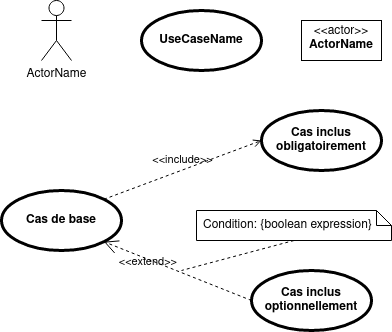

The diagram above was exported from draw.io. Its source (the exported page's mxGraphModel, read from the mxfile embedded in the PNG):
<mxGraphModel dx="1102" dy="610" grid="1" gridSize="10" guides="1" tooltips="1" connect="1" arrows="1" fold="1" page="1" pageScale="1" pageWidth="850" pageHeight="1100" math="0" shadow="0">
  <root>
    <mxCell id="0" />
    <mxCell id="1" parent="0" />
    <mxCell id="2" value="ActorName" style="shape=umlActor;html=1;verticalLabelPosition=bottom;verticalAlign=top;align=center;" vertex="1" parent="1">
      <mxGeometry x="60" y="200" width="30" height="60" as="geometry" />
    </mxCell>
    <mxCell id="3" value="UseCaseName" style="shape=ellipse;html=1;strokeWidth=3;fontStyle=1;whiteSpace=wrap;align=center;perimeter=ellipsePerimeter;" vertex="1" parent="1">
      <mxGeometry x="160" y="210" width="120" height="60" as="geometry" />
    </mxCell>
    <mxCell id="4" value="&lt;p style=&quot;margin:0px;margin-top:4px;text-align:center;&quot;&gt;&amp;lt;&amp;lt;actor&amp;gt;&amp;gt;&lt;br/&gt;&lt;b&gt;ActorName&lt;/b&gt;&lt;/p&gt;" style="shape=rect;html=1;overflow=fill;html=1;whiteSpace=wrap;align=center;" vertex="1" parent="1">
      <mxGeometry x="320" y="220" width="80" height="40" as="geometry" />
    </mxCell>
    <mxCell id="5" value="&lt;div&gt;Cas de base&lt;/div&gt;" style="shape=ellipse;html=1;strokeWidth=3;fontStyle=1;whiteSpace=wrap;align=center;perimeter=ellipsePerimeter;" vertex="1" parent="1">
      <mxGeometry x="20" y="390" width="120" height="60" as="geometry" />
    </mxCell>
    <mxCell id="6" value="&lt;div&gt;Cas inclus&lt;/div&gt;&lt;div&gt;obligatoirement&lt;br&gt;&lt;/div&gt;" style="shape=ellipse;html=1;strokeWidth=3;fontStyle=1;whiteSpace=wrap;align=center;perimeter=ellipsePerimeter;" vertex="1" parent="1">
      <mxGeometry x="280" y="310" width="120" height="60" as="geometry" />
    </mxCell>
    <mxCell id="7" value="&lt;div&gt;Cas inclus&lt;/div&gt;&lt;div&gt;optionnellement&lt;br&gt;&lt;/div&gt;" style="shape=ellipse;html=1;strokeWidth=3;fontStyle=1;whiteSpace=wrap;align=center;perimeter=ellipsePerimeter;" vertex="1" parent="1">
      <mxGeometry x="270" y="470" width="120" height="60" as="geometry" />
    </mxCell>
    <mxCell id="8" value="&amp;lt;&amp;lt;include&amp;gt;&amp;gt;" style="edgeStyle=none;html=1;endArrow=open;verticalAlign=bottom;dashed=1;labelBackgroundColor=none;exitX=1;exitY=0;exitDx=0;exitDy=0;entryX=0;entryY=0.5;entryDx=0;entryDy=0;" edge="1" source="5" target="6" parent="1">
      <mxGeometry width="160" relative="1" as="geometry">
        <mxPoint x="340" y="320" as="sourcePoint" />
        <mxPoint x="500" y="320" as="targetPoint" />
      </mxGeometry>
    </mxCell>
    <mxCell id="9" value="Condition: {boolean expression}" style="shape=note;size=15;spacingLeft=5;align=left;whiteSpace=wrap;" vertex="1" parent="1">
      <mxGeometry x="215" y="410" width="195" height="30" as="geometry" />
    </mxCell>
    <mxCell id="10" value="&amp;lt;&amp;lt;extend&amp;gt;&amp;gt;" style="align=right;html=1;verticalAlign=bottom;rounded=0;labelBackgroundColor=none;endArrow=open;endSize=12;dashed=1;entryX=1;entryY=1;entryDx=0;entryDy=0;exitX=0;exitY=0.5;exitDx=0;exitDy=0;" edge="1" source="7" target="5" parent="1">
      <mxGeometry relative="1" as="geometry">
        <mxPoint x="9.99640687119296" y="551.2132034355964" as="targetPoint" />
        <mxPoint x="157.57" y="610" as="sourcePoint" />
      </mxGeometry>
    </mxCell>
    <mxCell id="11" value="" style="edgeStyle=none;html=1;endArrow=none;rounded=0;labelBackgroundColor=none;dashed=1;exitX=0.5;exitY=1;" edge="1" source="9" parent="1">
      <mxGeometry relative="1" as="geometry">
        <mxPoint x="200" y="470" as="targetPoint" />
      </mxGeometry>
    </mxCell>
  </root>
</mxGraphModel>